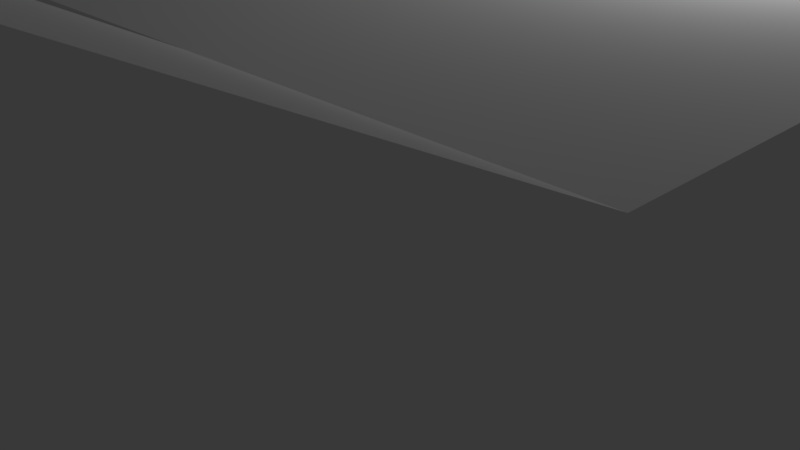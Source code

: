 # Source: mainHallStairs.blend  (saved by Blender 2.79.0; exported with 4.5.12 LTS)
import bpy
from mathutils import Matrix  # noqa: F401  (used for matrix-valued properties, if any)

bpy.ops.wm.read_factory_settings(use_empty=True)
scene = bpy.context.scene
scene.name = 'Scene'

# ---- collections
col_collection_1 = bpy.data.collections.new('Collection 1'); scene.collection.children.link(col_collection_1)

# ---- materials (node trees are filled in below, after node groups)
mat_material = bpy.data.materials.new('Material')
mat_material.alpha_threshold = 0.0
mat_material.use_transparent_shadow = False
mat_material.roughness = 0.5
mat_material.line_color = (0.0, 0.0, 0.0, 1.0)

# ---- material node trees

# ---- world
world_world = bpy.data.worlds.new('World'); scene.world = world_world
world_world.color = (0.05088, 0.05088, 0.05088)
world_world.use_sun_shadow = False
world_world.sun_shadow_jitter_overblur = 0.0
world_world.cycles.sampling_method = 'MANUAL'

# ---- cameras
cam_camera = bpy.data.cameras.new('Camera')
cam_camera.clip_end = 100.0
cam_camera.lens = 35.0
cam_camera.sensor_width = 32.0
cam_camera.sensor_height = 18.0
cam_camera.ortho_scale = 7.314
cam_camera.dof.focus_distance = 0.0
cam_camera.dof.aperture_fstop = 128.0

# ---- lights
light_lamp = bpy.data.lights.new('Lamp', 'POINT')
light_lamp.transmission_factor = 0.0
light_lamp.cutoff_distance = 30.0
light_lamp.energy = 100.0
light_lamp.shadow_buffer_clip_start = 1.001
light_lamp.shadow_soft_size = 0.1
light_lamp.shadow_maximum_resolution = 0.006
light_lamp.use_absolute_resolution = True

# ---- meshes
me_cube = bpy.data.meshes.new('Cube')
me_cube.from_pydata([(0.0, -5.245e-07, -12.0), (0.0, 5.245e-07, 12.0), (3.0, -5.245e-07, -12.0), (3.0, 5.245e-07, 12.0), (0.0, -1.748e-07, -4.0), (0.0, 1.748e-07, 4.0), (3.0, -1.748e-07, -4.0), (3.0, 1.748e-07, 4.0), (0.0, 4.0, -4.0), (0.0, 4.0, 4.0), (3.0, 4.0, -4.0), (3.0, 4.0, 4.0), (6.0, 4.0, -4.0), (6.0, 4.0, 4.0), (3.0, 8.0, -12.0), (3.0, 8.0, 12.0), (6.0, 8.0, -12.0), (6.0, 8.0, 12.0), (6.0, -5.245e-07, -12.0), (6.0, 5.245e-07, 12.0), (6.0, -1.748e-07, -4.0), (6.0, 1.748e-07, 4.0)], [], [(0, 2, 6, 4), (5, 4, 6, 7), (1, 5, 7, 3), (1, 9, 5), (9, 8, 4, 5), (3, 7, 11), (11, 7, 6, 10), (4, 8, 0), (6, 2, 10), (10, 11, 13, 12), (9, 11, 10, 8), (11, 3, 15), (10, 14, 2), (16, 14, 10, 12), (13, 11, 15, 17), (1, 3, 11, 9), (2, 0, 8, 10), (7, 6, 20, 21), (6, 2, 18, 20), (3, 7, 21, 19), (2, 14, 16, 18), (12, 20, 18, 16), (13, 21, 20, 12), (17, 19, 21, 13), (3, 19, 17, 15)])
me_cube.materials.append(mat_material)
me_cube.use_remesh_preserve_volume = False
me_cube.use_remesh_preserve_attributes = False
me_cube.use_mirror_vertex_groups = False
me_cube.update()

# ---- objects
ob_cube = bpy.data.objects.new('Cube', me_cube)
ob_lamp = bpy.data.objects.new('Lamp', light_lamp)
ob_camera = bpy.data.objects.new('Camera', cam_camera)

# ---- transforms, parenting, visibility, modifiers, constraints
ob_cube.location = (0.0, 0.0, 0.0)
ob_cube.rotation_euler = (1.571, 0.0, 0.0)
ob_cube.lock_rotations_4d = False
ob_cube.empty_display_type = 'ARROWS'
ob_cube.lineart.crease_threshold = 0.0
ob_lamp.location = (4.076, 1.005, 5.904)
ob_lamp.rotation_euler = (0.6503, 0.05522, 1.866)
ob_lamp.lock_rotations_4d = False
ob_lamp.empty_display_type = 'ARROWS'
ob_lamp.color = (0.0, 0.0, 0.0, 0.0)
ob_lamp.lineart.crease_threshold = 0.0
ob_camera.location = (7.481, -6.508, 5.344)
ob_camera.rotation_euler = (1.109, 0.0, 0.8149)
ob_camera.lock_rotations_4d = False
ob_camera.empty_display_type = 'ARROWS'
ob_camera.color = (0.0, 0.0, 0.0, 0.0)
ob_camera.display_type = 'WIRE'
ob_camera.lineart.crease_threshold = 0.0

# ---- collection membership
col_collection_1.objects.link(ob_cube)
col_collection_1.objects.link(ob_lamp)
col_collection_1.objects.link(ob_camera)

# ---- scene / render settings (as saved in the file)
scene.camera = ob_camera
scene.frame_start = 1; scene.frame_end = 250; scene.frame_set(1)
scene.render.engine = 'BLENDER_EEVEE_NEXT'
scene.render.resolution_percentage = 50
scene.render.dither_intensity = 0.0
scene.cycles.use_denoising = False
scene.cycles.samples = 128
scene.cycles.sampling_pattern = 'TABULATED_SOBOL'
scene.cycles.use_adaptive_sampling = False
scene.cycles.use_light_tree = False
scene.cycles.blur_glossy = 0.0
scene.cycles.sample_clamp_indirect = 0.0
scene.view_settings.view_transform = 'Standard'
bpy.context.view_layer.update()
